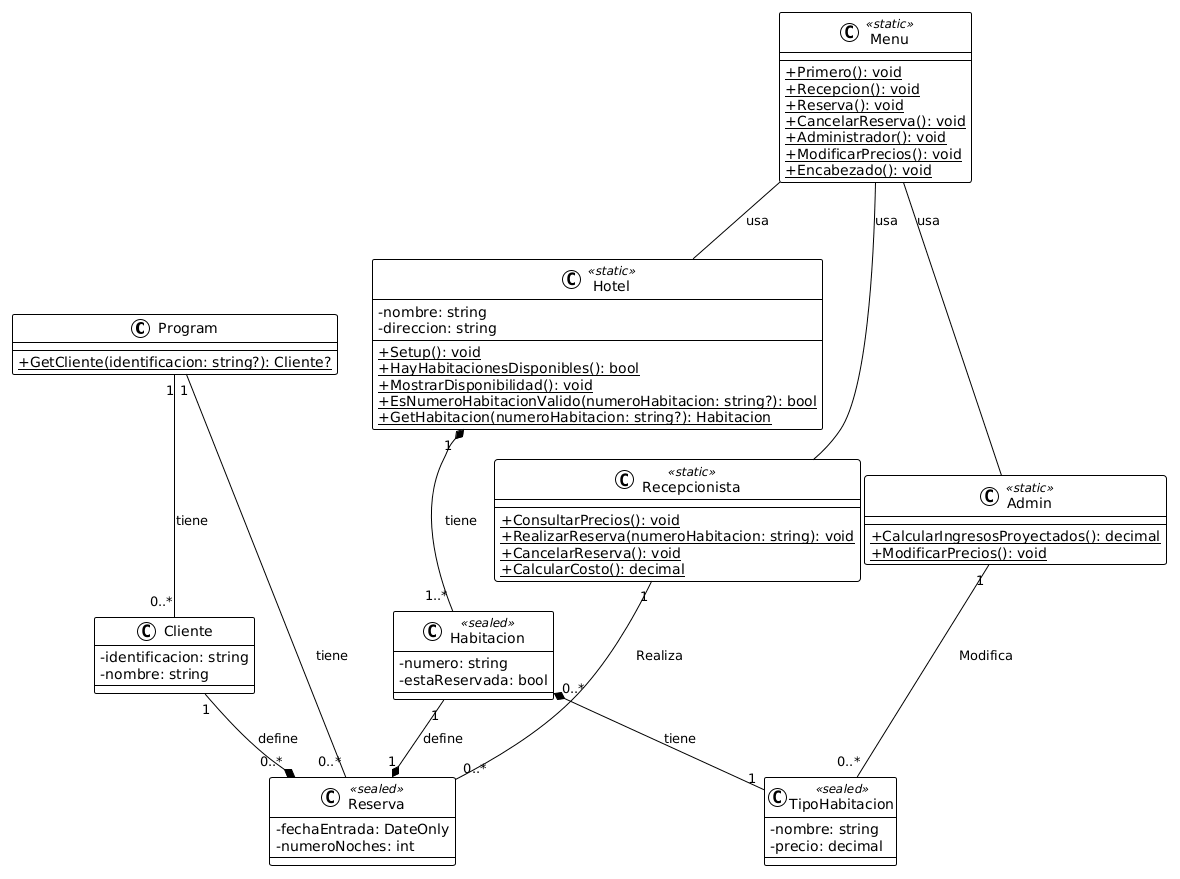

The diagram above was rendered by PlantUML. Its source (embedded in the PNG):
@startuml
skinparam classAttributeIconSize 0
!theme plain

class Program{
    {static} +GetCliente(identificacion: string?): Cliente?
}
class Admin <<static>>{
    {static} +CalcularIngresosProyectados(): decimal
    {static} +ModificarPrecios(): void
}
class Cliente{
    -identificacion: string
    -nombre: string
}
class Habitacion <<sealed>>{
    -numero: string
    -estaReservada: bool
}
class Hotel <<static>>{
    -nombre: string
    -direccion: string
    {static} +Setup(): void
    {static} +HayHabitacionesDisponibles(): bool
    {static} +MostrarDisponibilidad(): void
    {static} +EsNumeroHabitacionValido(numeroHabitacion: string?): bool
    {static} +GetHabitacion(numeroHabitacion: string?): Habitacion 
}
class Menu <<static>>{
    {static} +Primero(): void
    {static} +Recepcion(): void
    {static} +Reserva(): void
    {static} +CancelarReserva(): void
    {static} +Administrador(): void
    {static} +ModificarPrecios(): void
    {static} +Encabezado(): void
}
class Recepcionista <<static>>{
    {static} +ConsultarPrecios(): void
    {static} +RealizarReserva(numeroHabitacion: string): void
    {static} +CancelarReserva(): void
    {static} +CalcularCosto(): decimal
}
class Reserva <<sealed>>{
    -fechaEntrada: DateOnly
    -numeroNoches: int
}
class TipoHabitacion <<sealed>>{
    -nombre: string
    -precio: decimal
}

Habitacion "0..*" *-- "1" TipoHabitacion: tiene

Cliente "1" --* "0..*" Reserva : define
Habitacion "1" --* "1" Reserva : define

Admin "1" -- "0..*" TipoHabitacion : Modifica
Recepcionista "1" -- "0..*" Reserva : Realiza

Hotel "1" *-- "1..*" Habitacion : tiene

Program "1" -- "0..*" Cliente : tiene
Program "1" -- "0..*" Reserva: tiene

Menu -- Hotel : usa
Menu -- Admin : usa
Menu -- Recepcionista : usa
@enduml